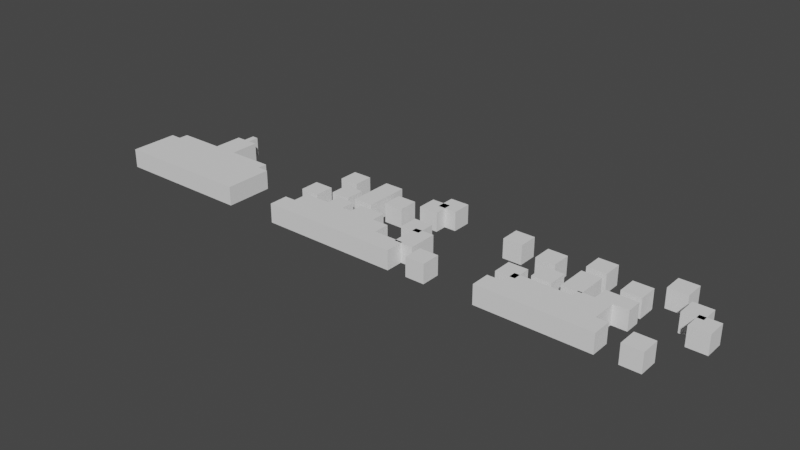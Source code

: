 # Source: spaceship.blend  (saved by Blender 3.3.6; exported with 4.5.12 LTS)
import bpy
from mathutils import Matrix  # noqa: F401  (used for matrix-valued properties, if any)

bpy.ops.wm.read_factory_settings(use_empty=True)
scene = bpy.context.scene
scene.name = 'Scene'

# ---- collections
col_collection = bpy.data.collections.new('Collection'); scene.collection.children.link(col_collection)

# ---- world
world_world = bpy.data.worlds.new('World'); scene.world = world_world
world_world.use_nodes = True; world_world.node_tree.nodes.clear()
_N = world_world.node_tree.nodes; _L = world_world.node_tree.links
n0 = _N.new('ShaderNodeOutputWorld'); n0.name = 'World Output'; n0.location = (300, 300)
n1 = _N.new('ShaderNodeBackground'); n1.name = 'Background'; n1.location = (10, 300)
n1.inputs[0].default_value = (0.05088, 0.05088, 0.05088, 1.0)
_L.new(n1.outputs[0], n0.inputs[0])
n0.is_active_output = True
world_world.color = (0.05088, 0.05088, 0.05088)
world_world.use_sun_shadow = False
world_world.sun_shadow_jitter_overblur = 0.0

# ---- meshes
me_cube_008 = bpy.data.meshes.new('Cube.008')
me_cube_008.from_pydata([(0.0, -5.038, -1.0), (0.0, -5.038, 1.0), (-1.281, 1.0, -1.0), (-1.281, 1.0, 1.0), (0.0, -1.0, -1.0), (0.0, -1.0, 1.0), (0.0, 1.0, -1.0), (0.0, 1.0, 1.0), (-7.263, -5.038, -1.0), (-7.263, -5.038, 1.0), (-6.096, 1.0, -1.0), (-6.096, 1.0, 1.0), (-6.096, 0.0, -1.0), (-6.096, 0.0, 1.0), (-1.281, 4.101, 1.0), (-1.281, 4.101, -1.0), (-7.263, 0.0, -1.0), (-7.263, 0.0, 1.0), (0.0, 4.101, -1.0), (0.0, 4.101, 1.0), (-0.3335, 4.101, -1.0), (-0.3335, 4.101, 1.0), (0.0, 5.302, -1.0), (0.0, 5.302, 1.0), (-0.3335, 5.302, -1.0), (-0.3335, 5.302, 1.0)], [], [(1, 3, 11, 13, 9), (3, 7, 19, 21, 14), (6, 7, 5, 4), (4, 5, 1, 0), (2, 6, 4, 0), (7, 3, 1, 5), (12, 13, 11, 10), (2, 0, 8, 12, 10), (3, 2, 10, 11), (0, 1, 9, 8), (19, 18, 22, 23), (2, 3, 14, 15), (13, 12, 16, 17), (12, 8, 16), (9, 13, 17), (17, 16, 8, 9), (7, 6, 18, 19), (6, 2, 15, 20, 18), (15, 14, 21, 20), (24, 25, 23, 22), (20, 21, 25, 24), (18, 20, 24, 22), (21, 19, 23, 25)])
_uv = me_cube_008.uv_layers.new(name='UVMap')
_uv.uv.foreach_set('vector', [0.875, 0.75, 0.875, 0.5, 0.875, 0.5, 0.875, 0.625, 0.875, 0.75, 0.875, 0.5, 0.625, 0.5, 0.625, 0.5, 0.75, 0.5, 0.875, 0.5, 0.375, 0.5, 0.625, 0.5, 0.625, 0.75, 0.375, 0.75, 0.375, 0.75, 0.625, 0.75, 0.625, 1.0, 0.375, 1.0, 0.125, 0.5, 0.375, 0.5, 0.375, 0.75, 0.125, 0.75, 0.625, 0.5, 0.875, 0.5, 0.875, 0.75, 0.625, 0.75, 0.375, 0.125, 0.625, 0.125, 0.625, 0.25, 0.375, 0.25, 0.125, 0.5, 0.125, 0.75, 0.125, 0.75, 0.125, 0.625, 0.125, 0.5, 0.625, 0.25, 0.375, 0.25, 0.375, 0.25, 0.625, 0.25, 0.375, 1.0, 0.625, 1.0, 0.625, 1.0, 0.375, 1.0, 0.625, 0.5, 0.375, 0.5, 0.375, 0.5, 0.625, 0.5, 0.375, 0.25, 0.625, 0.25, 0.625, 0.25, 0.375, 0.25, 0.625, 0.125, 0.375, 0.125, 0.375, 0.125, 0.625, 0.125, 0.125, 0.625, 0.125, 0.75, 0.125, 0.625, 0.875, 0.75, 0.875, 0.625, 0.875, 0.625, 0.625, 0.125, 0.375, 0.125, 0.375, 1.0, 0.625, 1.0, 0.625, 0.5, 0.375, 0.5, 0.375, 0.5, 0.625, 0.5, 0.375, 0.5, 0.125, 0.5, 0.125, 0.5, 0.25, 0.5, 0.375, 0.5, 0.375, 0.25, 0.625, 0.25, 0.625, 0.375, 0.375, 0.375, 0.375, 0.375, 0.625, 0.375, 0.625, 0.5, 0.375, 0.5, 0.375, 0.375, 0.625, 0.375, 0.625, 0.375, 0.375, 0.375, 0.375, 0.5, 0.25, 0.5, 0.25, 0.5, 0.375, 0.5, 0.75, 0.5, 0.625, 0.5, 0.625, 0.5, 0.75, 0.5])
me_cube_008.update()
me_cube = bpy.data.meshes.new('Cube')
me_cube.from_pydata([(-7.236, -5.038, -1.0), (-7.236, -5.038, 1.0), (-7.236, -3.038, -1.0), (-7.236, -3.038, 1.0), (7.263, -5.038, -1.0), (7.263, -5.038, 1.0), (7.263, -3.038, -1.0), (7.263, -3.038, 1.0), (-7.236, -3.038, 0.6667), (-7.236, -3.038, 0.3333), (-7.236, -3.038, -2.98e-08), (-7.236, -3.038, -0.3333), (-7.236, -3.038, -0.6667), (4.116, -3.038, -1.0), (-0.3819, -3.038, -1.0), (-1.403, -3.038, -1.0), (-3.307, -3.038, -1.0), (-6.055, -3.038, -1.0), (-6.055, -3.038, 1.0), (-3.307, -3.038, 1.0), (-1.403, -3.038, 1.0), (-0.3819, -3.038, 1.0), (4.116, -3.038, 1.0), (7.263, -3.038, 0.6667), (7.263, -3.038, 0.3333), (7.263, -3.038, -2.98e-08), (7.263, -3.038, -0.3333), (7.263, -3.038, -0.6667), (-6.055, -3.038, -0.6667), (2.391, 0.08447, -1.0), (-1.403, 0.109, 0.6667), (-3.307, 0.109, 0.6667), (4.116, -3.038, -0.6667), (-6.055, -3.038, -0.3333), (-1.403, 0.109, 0.3333), (-3.307, 0.109, 0.3333), (-1.403, 0.109, -2.98e-08), (4.116, -3.038, -0.3333), (-6.055, -3.038, -2.98e-08), (-3.307, 0.109, -2.98e-08), (-1.403, 0.109, -0.3333), (-3.307, 0.109, -0.3333), (4.116, -3.038, -2.98e-08), (-6.055, -3.038, 0.3333), (-1.403, 0.109, -0.6667), (-3.307, 0.109, -0.6667), (-1.403, 0.109, 1.0), (4.116, -3.038, 0.3333), (-6.055, -3.038, 0.6667), (-3.307, 0.109, 1.0), (-3.307, 0.109, -1.0), (-1.403, 0.109, -1.0), (4.116, -3.038, 0.6667), (2.391, -1.361, -1.0), (-0.3819, -1.361, -1.0), (-1.403, -1.361, -1.0), (-3.307, -1.361, -1.0), (-6.055, -1.361, -1.0), (-6.055, -1.361, 1.0), (-3.307, -1.361, 1.0), (-1.403, -1.361, 1.0), (-0.3819, -1.361, 1.0), (2.391, -1.361, 1.0), (-6.055, -1.361, -0.6667), (-3.307, -1.361, -0.6667), (-1.403, -1.361, -0.6667), (-0.3819, -1.361, -0.6667), (2.391, -1.361, -0.6667), (-6.055, -1.361, -0.3333), (-3.307, -1.361, -0.3333), (-1.403, -1.361, -0.3333), (-0.3819, -1.361, -0.3333), (2.391, -1.361, -0.3333), (-6.055, -1.361, -2.98e-08), (-3.307, -1.361, -2.98e-08), (-1.403, -1.361, -2.98e-08), (-0.3819, -1.361, -2.98e-08), (2.391, -1.361, -2.98e-08), (-6.055, -1.361, 0.3333), (-3.307, -1.361, 0.3333), (-1.403, -1.361, 0.3333), (-0.3819, -1.361, 0.3333), (2.391, -1.361, 0.3333), (-6.055, -1.361, 0.6667), (-3.307, -1.361, 0.6667), (-1.403, -1.361, 0.6667), (-0.3819, -1.361, 0.6667), (2.391, -1.361, 0.6667), (-0.3819, 0.08447, -1.0), (-0.3819, 0.08447, 1.0), (2.391, 0.08447, 1.0), (-0.3819, 0.08447, -0.6667), (2.391, 0.08447, -0.6667), (-0.3819, 0.08447, -0.3333), (2.391, 0.08447, -0.3333), (-0.3819, 0.08447, -2.98e-08), (2.391, 0.08447, -2.98e-08), (-0.3819, 0.08447, 0.3333), (2.391, 0.08447, 0.3333), (-0.3819, 0.08447, 0.6667), (2.391, 0.08447, 0.6667), (4.116, -1.361, -2.98e-08), (4.116, -1.361, 0.6667), (4.116, -1.361, 0.3333), (4.116, -1.361, -0.3333), (4.116, -1.361, -0.6667), (4.116, -1.361, 1.0), (4.116, -1.361, -1.0), (-7.235, -0.7754, -1.0), (-7.235, -0.7754, 1.0), (-7.235, 1.225, -1.0), (-7.235, 1.225, 1.0), (-5.235, -0.7754, -1.0), (-5.235, -0.7754, 1.0), (-5.235, 1.225, -1.0), (-5.235, 1.225, 1.0), (-4.449, 0.5308, -1.0), (-4.449, 0.5308, 1.0), (-4.449, 2.531, -1.0), (-4.449, 2.531, 1.0), (-2.449, 0.5308, -1.0), (-2.449, 0.5308, 1.0), (-2.449, 2.531, -1.0), (-2.449, 2.531, 1.0), (-5.919, 3.419, -1.0), (-5.919, 3.419, 1.0), (-5.919, 5.419, -1.0), (-5.919, 5.419, 1.0), (-3.919, 3.419, -1.0), (-3.919, 3.419, 1.0), (-3.919, 5.419, -1.0), (-3.919, 5.419, 1.0), (-1.776, 0.8166, -1.0), (-1.776, 0.8166, 1.0), (-1.776, 5.419, -1.0), (-1.776, 5.419, 1.0), (0.2243, 0.8166, -1.0), (0.2243, 0.8166, 1.0), (0.2243, 5.419, -1.0), (0.2243, 5.419, 1.0), (1.0, 1.99, -1.0), (1.0, 1.99, 1.0), (1.0, 3.99, -1.0), (1.0, 3.99, 1.0), (3.0, 1.99, -1.0), (3.0, 1.99, 1.0), (3.0, 3.99, -1.0), (3.0, 3.99, 1.0), (4.021, 3.49, -1.0), (4.021, 3.49, 1.0), (4.021, 5.49, -1.0), (4.021, 5.49, 1.0), (6.021, 3.49, -1.0), (6.021, 3.49, 1.0), (6.021, 5.49, -1.0), (6.021, 5.49, 1.0), (5.256, 4.725, -1.0), (5.256, 4.725, 1.0), (5.256, 6.725, -1.0), (5.256, 6.725, 1.0), (7.256, 4.725, -1.0), (7.256, 4.725, 1.0), (7.256, 6.725, -1.0), (7.256, 6.725, 1.0), (5.238, -0.7592, -1.0), (5.238, -0.7592, 1.0), (5.238, 1.241, -1.0), (5.238, 1.241, 1.0), (7.238, -0.7592, -1.0), (7.238, -0.7592, 1.0), (7.238, 1.241, -1.0), (7.238, 1.241, 1.0), (6.525, -3.228, -1.0), (6.525, -3.228, 1.0), (6.525, -0.2052, -1.0), (6.525, -0.2052, 1.0), (8.525, -3.228, -1.0), (8.525, -3.228, 1.0), (8.525, -0.2052, -1.0), (8.525, -0.2052, 1.0), (9.188, -4.928, -1.0), (9.188, -4.928, 1.0), (9.188, -2.928, -1.0), (9.188, -2.928, 1.0), (11.19, -4.928, -1.0), (11.19, -4.928, 1.0), (11.19, -2.928, -1.0), (11.19, -2.928, 1.0)], [], [(0, 1, 3, 8, 9, 10, 11, 12, 2), (52, 22, 7, 23), (6, 27, 26, 25, 24, 23, 7, 5, 4), (4, 5, 1, 0), (2, 17, 16, 15, 14, 13, 6, 4, 0), (7, 22, 21, 20, 19, 18, 3, 1, 5), (13, 32, 27, 6), (32, 37, 26, 27), (37, 42, 25, 26), (42, 47, 24, 25), (47, 52, 23, 24), (2, 12, 28, 17), (39, 35, 34, 36), (41, 39, 36, 40), (45, 41, 40, 44), (50, 45, 44, 51), (12, 11, 33, 28), (106, 102, 87, 62), (101, 104, 72, 77), (19, 20, 60, 59), (18, 19, 59, 58), (11, 10, 38, 33), (43, 48, 83, 78), (28, 33, 68, 63), (103, 101, 77, 82), (105, 107, 53, 67), (10, 9, 43, 38), (16, 17, 57, 56), (48, 18, 58, 83), (33, 38, 73, 68), (15, 16, 56, 55), (9, 8, 48, 43), (102, 103, 82, 87), (104, 105, 67, 72), (14, 15, 55, 54), (21, 22, 106, 62, 61), (8, 3, 18, 48), (13, 14, 54, 53, 107), (38, 43, 78, 73), (17, 28, 63, 57), (20, 21, 61, 60), (57, 63, 64, 56), (84, 59, 49, 31), (55, 65, 66, 54), (76, 81, 97, 95), (63, 68, 69, 64), (55, 56, 50, 51), (65, 70, 71, 66), (54, 66, 91, 88), (68, 73, 74, 69), (69, 74, 39, 41), (70, 75, 76, 71), (87, 82, 98, 100), (73, 78, 79, 74), (80, 75, 36, 34), (75, 80, 81, 76), (72, 67, 92, 94), (78, 83, 84, 79), (65, 55, 51, 44), (80, 85, 86, 81), (53, 54, 88, 29), (83, 58, 59, 84), (74, 79, 35, 39), (85, 60, 61, 86), (61, 62, 90, 89), (35, 31, 30, 34), (31, 49, 46, 30), (75, 70, 40, 36), (60, 85, 30, 46), (64, 69, 41, 45), (79, 84, 31, 35), (59, 60, 46, 49), (70, 65, 44, 40), (85, 80, 34, 30), (56, 64, 45, 50), (88, 91, 92, 29), (91, 93, 94, 92), (93, 95, 96, 94), (95, 97, 98, 96), (97, 99, 100, 98), (99, 89, 90, 100), (67, 53, 29, 92), (82, 77, 96, 98), (71, 76, 95, 93), (86, 61, 89, 99), (77, 72, 94, 96), (62, 87, 100, 90), (66, 71, 93, 91), (81, 86, 99, 97), (37, 32, 105, 104), (52, 47, 103, 102), (32, 13, 107, 105), (47, 42, 101, 103), (42, 37, 104, 101), (22, 52, 102, 106), (108, 109, 111, 110), (110, 111, 115, 114), (114, 115, 113, 112), (112, 113, 109, 108), (110, 114, 112, 108), (115, 111, 109, 113), (116, 117, 119, 118), (118, 119, 123, 122), (122, 123, 121, 120), (120, 121, 117, 116), (118, 122, 120, 116), (123, 119, 117, 121), (124, 125, 127, 126), (126, 127, 131, 130), (130, 131, 129, 128), (128, 129, 125, 124), (126, 130, 128, 124), (131, 127, 125, 129), (132, 133, 135, 134), (134, 135, 139, 138), (138, 139, 137, 136), (136, 137, 133, 132), (134, 138, 136, 132), (139, 135, 133, 137), (140, 141, 143, 142), (142, 143, 147, 146), (146, 147, 145, 144), (144, 145, 141, 140), (142, 146, 144, 140), (147, 143, 141, 145), (148, 149, 151, 150), (150, 151, 155, 154), (154, 155, 153, 152), (152, 153, 149, 148), (150, 154, 152, 148), (155, 151, 149, 153), (156, 157, 159, 158), (158, 159, 163, 162), (162, 163, 161, 160), (160, 161, 157, 156), (158, 162, 160, 156), (163, 159, 157, 161), (164, 165, 167, 166), (166, 167, 171, 170), (170, 171, 169, 168), (168, 169, 165, 164), (166, 170, 168, 164), (171, 167, 165, 169), (172, 173, 175, 174), (174, 175, 179, 178), (178, 179, 177, 176), (176, 177, 173, 172), (174, 178, 176, 172), (179, 175, 173, 177), (180, 181, 183, 182), (182, 183, 187, 186), (186, 187, 185, 184), (184, 185, 181, 180), (182, 186, 184, 180), (187, 183, 181, 185)])
_uv = me_cube.uv_layers.new(name='UVMap')
_uv.uv.foreach_set('vector', [0.375, 0.0, 0.625, 0.0, 0.625, 0.25, 0.5833, 0.25, 0.5417, 0.25, 0.5, 0.25, 0.4583, 0.25, 0.4167, 0.25, 0.375, 0.25, 0.5833, 0.4583, 0.625, 0.4583, 0.625, 0.5, 0.5833, 0.5, 0.375, 0.5, 0.4167, 0.5, 0.4583, 0.5, 0.5, 0.5, 0.5417, 0.5, 0.5833, 0.5, 0.625, 0.5, 0.625, 0.75, 0.375, 0.75, 0.375, 0.75, 0.625, 0.75, 0.625, 1.0, 0.375, 1.0, 0.125, 0.5, 0.1667, 0.5, 0.2083, 0.5, 0.25, 0.5, 0.2917, 0.5, 0.3333, 0.5, 0.375, 0.5, 0.375, 0.75, 0.125, 0.75, 0.625, 0.5, 0.6667, 0.5, 0.7083, 0.5, 0.75, 0.5, 0.7917, 0.5, 0.8333, 0.5, 0.875, 0.5, 0.875, 0.75, 0.625, 0.75, 0.375, 0.4583, 0.4167, 0.4583, 0.4167, 0.5, 0.375, 0.5, 0.4167, 0.4583, 0.4583, 0.4583, 0.4583, 0.5, 0.4167, 0.5, 0.4583, 0.4583, 0.5, 0.4583, 0.5, 0.5, 0.4583, 0.5, 0.5, 0.4583, 0.5417, 0.4583, 0.5417, 0.5, 0.5, 0.5, 0.5417, 0.4583, 0.5833, 0.4583, 0.5833, 0.5, 0.5417, 0.5, 0.375, 0.25, 0.4167, 0.25, 0.4167, 0.2917, 0.375, 0.2917, 0.5, 0.3333, 0.5417, 0.3333, 0.5417, 0.375, 0.5, 0.375, 0.4583, 0.3333, 0.5, 0.3333, 0.5, 0.375, 0.4583, 0.375, 0.4167, 0.3333, 0.4583, 0.3333, 0.4583, 0.375, 0.4167, 0.375, 0.375, 0.3333, 0.4167, 0.3333, 0.4167, 0.375, 0.375, 0.375, 0.4167, 0.25, 0.4583, 0.25, 0.4583, 0.2917, 0.4167, 0.2917, 0.625, 0.4583, 0.5833, 0.4583, 0.5833, 0.4583, 0.625, 0.4583, 0.5, 0.4583, 0.4583, 0.4583, 0.4583, 0.4583, 0.5, 0.4583, 0.7917, 0.5, 0.75, 0.5, 0.75, 0.5, 0.7917, 0.5, 0.8333, 0.5, 0.7917, 0.5, 0.7917, 0.5, 0.8333, 0.5, 0.4583, 0.25, 0.5, 0.25, 0.5, 0.2917, 0.4583, 0.2917, 0.5417, 0.2917, 0.5833, 0.2917, 0.5833, 0.2917, 0.5417, 0.2917, 0.4167, 0.2917, 0.4583, 0.2917, 0.4583, 0.2917, 0.4167, 0.2917, 0.5417, 0.4583, 0.5, 0.4583, 0.5, 0.4583, 0.5417, 0.4583, 0.4167, 0.4583, 0.375, 0.4583, 0.375, 0.4583, 0.4167, 0.4583, 0.5, 0.25, 0.5417, 0.25, 0.5417, 0.2917, 0.5, 0.2917, 0.2083, 0.5, 0.1667, 0.5, 0.1667, 0.5, 0.2083, 0.5, 0.5833, 0.2917, 0.625, 0.2917, 0.625, 0.2917, 0.5833, 0.2917, 0.4583, 0.2917, 0.5, 0.2917, 0.5, 0.2917, 0.4583, 0.2917, 0.25, 0.5, 0.2083, 0.5, 0.2083, 0.5, 0.25, 0.5, 0.5417, 0.25, 0.5833, 0.25, 0.5833, 0.2917, 0.5417, 0.2917, 0.5833, 0.4583, 0.5417, 0.4583, 0.5417, 0.4583, 0.5833, 0.4583, 0.4583, 0.4583, 0.4167, 0.4583, 0.4167, 0.4583, 0.4583, 0.4583, 0.2917, 0.5, 0.25, 0.5, 0.25, 0.5, 0.2917, 0.5, 0.7083, 0.5, 0.6667, 0.5, 0.6667, 0.5, 0.6667, 0.5, 0.7083, 0.5, 0.5833, 0.25, 0.625, 0.25, 0.625, 0.2917, 0.5833, 0.2917, 0.3333, 0.5, 0.2917, 0.5, 0.2917, 0.5, 0.3333, 0.5, 0.3333, 0.5, 0.5, 0.2917, 0.5417, 0.2917, 0.5417, 0.2917, 0.5, 0.2917, 0.375, 0.2917, 0.4167, 0.2917, 0.4167, 0.2917, 0.375, 0.2917, 0.75, 0.5, 0.7083, 0.5, 0.7083, 0.5, 0.75, 0.5, 0.375, 0.2917, 0.4167, 0.2917, 0.4167, 0.3333, 0.375, 0.3333, 0.5833, 0.3333, 0.625, 0.3333, 0.625, 0.3333, 0.5833, 0.3333, 0.375, 0.375, 0.4167, 0.375, 0.4167, 0.4167, 0.375, 0.4167, 0.5, 0.4167, 0.5417, 0.4167, 0.5417, 0.4167, 0.5, 0.4167, 0.4167, 0.2917, 0.4583, 0.2917, 0.4583, 0.3333, 0.4167, 0.3333, 0.25, 0.5, 0.2083, 0.5, 0.2083, 0.5, 0.25, 0.5, 0.4167, 0.375, 0.4583, 0.375, 0.4583, 0.4167, 0.4167, 0.4167, 0.375, 0.4167, 0.4167, 0.4167, 0.4167, 0.4167, 0.375, 0.4167, 0.4583, 0.2917, 0.5, 0.2917, 0.5, 0.3333, 0.4583, 0.3333, 0.4583, 0.3333, 0.5, 0.3333, 0.5, 0.3333, 0.4583, 0.3333, 0.4583, 0.375, 0.5, 0.375, 0.5, 0.4167, 0.4583, 0.4167, 0.5833, 0.4583, 0.5417, 0.4583, 0.5417, 0.4583, 0.5833, 0.4583, 0.5, 0.2917, 0.5417, 0.2917, 0.5417, 0.3333, 0.5, 0.3333, 0.5417, 0.375, 0.5, 0.375, 0.5, 0.375, 0.5417, 0.375, 0.5, 0.375, 0.5417, 0.375, 0.5417, 0.4167, 0.5, 0.4167, 0.4583, 0.4583, 0.4167, 0.4583, 0.4167, 0.4583, 0.4583, 0.4583, 0.5417, 0.2917, 0.5833, 0.2917, 0.5833, 0.3333, 0.5417, 0.3333, 0.4167, 0.375, 0.375, 0.375, 0.375, 0.375, 0.4167, 0.375, 0.5417, 0.375, 0.5833, 0.375, 0.5833, 0.4167, 0.5417, 0.4167, 0.3333, 0.5, 0.2917, 0.5, 0.2917, 0.5, 0.3333, 0.5, 0.5833, 0.2917, 0.625, 0.2917, 0.625, 0.3333, 0.5833, 0.3333, 0.5, 0.3333, 0.5417, 0.3333, 0.5417, 0.3333, 0.5, 0.3333, 0.5833, 0.375, 0.625, 0.375, 0.625, 0.4167, 0.5833, 0.4167, 0.7083, 0.5, 0.6667, 0.5, 0.6667, 0.5, 0.7083, 0.5, 0.5417, 0.3333, 0.5833, 0.3333, 0.5833, 0.375, 0.5417, 0.375, 0.5833, 0.3333, 0.625, 0.3333, 0.625, 0.375, 0.5833, 0.375, 0.5, 0.375, 0.4583, 0.375, 0.4583, 0.375, 0.5, 0.375, 0.625, 0.375, 0.5833, 0.375, 0.5833, 0.375, 0.625, 0.375, 0.4167, 0.3333, 0.4583, 0.3333, 0.4583, 0.3333, 0.4167, 0.3333, 0.5417, 0.3333, 0.5833, 0.3333, 0.5833, 0.3333, 0.5417, 0.3333, 0.7917, 0.5, 0.75, 0.5, 0.75, 0.5, 0.7917, 0.5, 0.4583, 0.375, 0.4167, 0.375, 0.4167, 0.375, 0.4583, 0.375, 0.5833, 0.375, 0.5417, 0.375, 0.5417, 0.375, 0.5833, 0.375, 0.375, 0.3333, 0.4167, 0.3333, 0.4167, 0.3333, 0.375, 0.3333, 0.375, 0.4167, 0.4167, 0.4167, 0.4167, 0.4583, 0.375, 0.4583, 0.4167, 0.4167, 0.4583, 0.4167, 0.4583, 0.4583, 0.4167, 0.4583, 0.4583, 0.4167, 0.5, 0.4167, 0.5, 0.4583, 0.4583, 0.4583, 0.5, 0.4167, 0.5417, 0.4167, 0.5417, 0.4583, 0.5, 0.4583, 0.5417, 0.4167, 0.5833, 0.4167, 0.5833, 0.4583, 0.5417, 0.4583, 0.5833, 0.4167, 0.625, 0.4167, 0.625, 0.4583, 0.5833, 0.4583, 0.4167, 0.4583, 0.375, 0.4583, 0.375, 0.4583, 0.4167, 0.4583, 0.5417, 0.4583, 0.5, 0.4583, 0.5, 0.4583, 0.5417, 0.4583, 0.4583, 0.4167, 0.5, 0.4167, 0.5, 0.4167, 0.4583, 0.4167, 0.5833, 0.4167, 0.625, 0.4167, 0.625, 0.4167, 0.5833, 0.4167, 0.5, 0.4583, 0.4583, 0.4583, 0.4583, 0.4583, 0.5, 0.4583, 0.625, 0.4583, 0.5833, 0.4583, 0.5833, 0.4583, 0.625, 0.4583, 0.4167, 0.4167, 0.4583, 0.4167, 0.4583, 0.4167, 0.4167, 0.4167, 0.5417, 0.4167, 0.5833, 0.4167, 0.5833, 0.4167, 0.5417, 0.4167, 0.4583, 0.4583, 0.4167, 0.4583, 0.4167, 0.4583, 0.4583, 0.4583, 0.5833, 0.4583, 0.5417, 0.4583, 0.5417, 0.4583, 0.5833, 0.4583, 0.4167, 0.4583, 0.375, 0.4583, 0.375, 0.4583, 0.4167, 0.4583, 0.5417, 0.4583, 0.5, 0.4583, 0.5, 0.4583, 0.5417, 0.4583, 0.5, 0.4583, 0.4583, 0.4583, 0.4583, 0.4583, 0.5, 0.4583, 0.625, 0.4583, 0.5833, 0.4583, 0.5833, 0.4583, 0.625, 0.4583, 0.375, 0.0, 0.625, 0.0, 0.625, 0.25, 0.375, 0.25, 0.375, 0.25, 0.625, 0.25, 0.625, 0.5, 0.375, 0.5, 0.375, 0.5, 0.625, 0.5, 0.625, 0.75, 0.375, 0.75, 0.375, 0.75, 0.625, 0.75, 0.625, 1.0, 0.375, 1.0, 0.125, 0.5, 0.375, 0.5, 0.375, 0.75, 0.125, 0.75, 0.625, 0.5, 0.875, 0.5, 0.875, 0.75, 0.625, 0.75, 0.375, 0.0, 0.625, 0.0, 0.625, 0.25, 0.375, 0.25, 0.375, 0.25, 0.625, 0.25, 0.625, 0.5, 0.375, 0.5, 0.375, 0.5, 0.625, 0.5, 0.625, 0.75, 0.375, 0.75, 0.375, 0.75, 0.625, 0.75, 0.625, 1.0, 0.375, 1.0, 0.125, 0.5, 0.375, 0.5, 0.375, 0.75, 0.125, 0.75, 0.625, 0.5, 0.875, 0.5, 0.875, 0.75, 0.625, 0.75, 0.375, 0.0, 0.625, 0.0, 0.625, 0.25, 0.375, 0.25, 0.375, 0.25, 0.625, 0.25, 0.625, 0.5, 0.375, 0.5, 0.375, 0.5, 0.625, 0.5, 0.625, 0.75, 0.375, 0.75, 0.375, 0.75, 0.625, 0.75, 0.625, 1.0, 0.375, 1.0, 0.125, 0.5, 0.375, 0.5, 0.375, 0.75, 0.125, 0.75, 0.625, 0.5, 0.875, 0.5, 0.875, 0.75, 0.625, 0.75, 0.375, 0.0, 0.625, 0.0, 0.625, 0.25, 0.375, 0.25, 0.375, 0.25, 0.625, 0.25, 0.625, 0.5, 0.375, 0.5, 0.375, 0.5, 0.625, 0.5, 0.625, 0.75, 0.375, 0.75, 0.375, 0.75, 0.625, 0.75, 0.625, 1.0, 0.375, 1.0, 0.125, 0.5, 0.375, 0.5, 0.375, 0.75, 0.125, 0.75, 0.625, 0.5, 0.875, 0.5, 0.875, 0.75, 0.625, 0.75, 0.375, 0.0, 0.625, 0.0, 0.625, 0.25, 0.375, 0.25, 0.375, 0.25, 0.625, 0.25, 0.625, 0.5, 0.375, 0.5, 0.375, 0.5, 0.625, 0.5, 0.625, 0.75, 0.375, 0.75, 0.375, 0.75, 0.625, 0.75, 0.625, 1.0, 0.375, 1.0, 0.125, 0.5, 0.375, 0.5, 0.375, 0.75, 0.125, 0.75, 0.625, 0.5, 0.875, 0.5, 0.875, 0.75, 0.625, 0.75, 0.375, 0.0, 0.625, 0.0, 0.625, 0.25, 0.375, 0.25, 0.375, 0.25, 0.625, 0.25, 0.625, 0.5, 0.375, 0.5, 0.375, 0.5, 0.625, 0.5, 0.625, 0.75, 0.375, 0.75, 0.375, 0.75, 0.625, 0.75, 0.625, 1.0, 0.375, 1.0, 0.125, 0.5, 0.375, 0.5, 0.375, 0.75, 0.125, 0.75, 0.625, 0.5, 0.875, 0.5, 0.875, 0.75, 0.625, 0.75, 0.375, 0.0, 0.625, 0.0, 0.625, 0.25, 0.375, 0.25, 0.375, 0.25, 0.625, 0.25, 0.625, 0.5, 0.375, 0.5, 0.375, 0.5, 0.625, 0.5, 0.625, 0.75, 0.375, 0.75, 0.375, 0.75, 0.625, 0.75, 0.625, 1.0, 0.375, 1.0, 0.125, 0.5, 0.375, 0.5, 0.375, 0.75, 0.125, 0.75, 0.625, 0.5, 0.875, 0.5, 0.875, 0.75, 0.625, 0.75, 0.375, 0.0, 0.625, 0.0, 0.625, 0.25, 0.375, 0.25, 0.375, 0.25, 0.625, 0.25, 0.625, 0.5, 0.375, 0.5, 0.375, 0.5, 0.625, 0.5, 0.625, 0.75, 0.375, 0.75, 0.375, 0.75, 0.625, 0.75, 0.625, 1.0, 0.375, 1.0, 0.125, 0.5, 0.375, 0.5, 0.375, 0.75, 0.125, 0.75, 0.625, 0.5, 0.875, 0.5, 0.875, 0.75, 0.625, 0.75, 0.375, 0.0, 0.625, 0.0, 0.625, 0.25, 0.375, 0.25, 0.375, 0.25, 0.625, 0.25, 0.625, 0.5, 0.375, 0.5, 0.375, 0.5, 0.625, 0.5, 0.625, 0.75, 0.375, 0.75, 0.375, 0.75, 0.625, 0.75, 0.625, 1.0, 0.375, 1.0, 0.125, 0.5, 0.375, 0.5, 0.375, 0.75, 0.125, 0.75, 0.625, 0.5, 0.875, 0.5, 0.875, 0.75, 0.625, 0.75, 0.375, 0.0, 0.625, 0.0, 0.625, 0.25, 0.375, 0.25, 0.375, 0.25, 0.625, 0.25, 0.625, 0.5, 0.375, 0.5, 0.375, 0.5, 0.625, 0.5, 0.625, 0.75, 0.375, 0.75, 0.375, 0.75, 0.625, 0.75, 0.625, 1.0, 0.375, 1.0, 0.125, 0.5, 0.375, 0.5, 0.375, 0.75, 0.125, 0.75, 0.625, 0.5, 0.875, 0.5, 0.875, 0.75, 0.625, 0.75])
me_cube.update()
me_cube_001 = bpy.data.meshes.new('Cube.001')
me_cube_001.from_pydata([(-6.042, -4.977, -1.0), (-6.042, -4.977, 1.0), (-6.042, -2.977, -1.0), (-6.042, -2.977, 1.0), (-2.249, -4.977, -1.0), (-2.249, -4.977, 1.0), (-4.469, -2.977, -1.0), (-4.469, -2.977, 1.0), (-2.249, -1.258, -1.0), (-2.249, -1.258, 1.0), (-4.469, -1.258, -1.0), (-4.469, -1.258, 1.0), (-0.9416, -1.258, -1.0), (-0.9416, -1.258, 1.0), (4.422, -2.977, -1.0), (4.422, -2.977, 1.0), (1.189, -1.258, -1.0), (1.189, -1.258, 1.0), (-0.9416, -4.977, -1.0), (-0.9416, -4.977, 1.0), (0.8219, -4.977, -1.0), (0.8219, -4.977, 1.0), (5.583, -2.977, -1.0), (5.583, -2.977, 1.0), (5.583, -4.977, -1.0), (5.583, -4.977, 1.0), (4.422, -1.258, -1.0), (4.422, -1.258, 1.0), (1.189, -0.3758, -1.0), (1.189, -0.3758, 1.0), (4.422, -0.3758, -1.0), (4.422, -0.3758, 1.0), (2.806, -0.3758, -1.0), (2.806, -0.3758, 1.0), (4.422, 1.204, -1.0), (4.422, 1.204, 1.0), (2.806, 1.204, -1.0), (2.806, 1.204, 1.0), (5.953, -0.3758, -1.0), (5.953, -0.3758, 1.0), (5.953, 1.204, -1.0), (5.953, 1.204, 1.0), (-8.755, 3.246, -1.0), (-8.755, 3.246, 1.0), (-8.755, 5.246, -1.0), (-8.755, 5.246, 1.0), (-6.755, 3.246, -1.0), (-6.755, 3.246, 1.0), (-6.755, 5.246, -1.0), (-6.755, 5.246, 1.0), (-5.916, -2.009, -1.0), (-5.916, -2.009, 1.0), (-5.916, -0.009261, -1.0), (-5.916, -0.009261, 1.0), (-3.916, -2.009, -1.0), (-3.916, -2.009, 1.0), (-3.916, -0.009261, -1.0), (-3.916, -0.009261, 1.0), (-3.136, -0.7234, -1.0), (-3.136, -0.7234, 1.0), (-3.136, 1.277, -1.0), (-3.136, 1.277, 1.0), (-1.136, -0.7234, -1.0), (-1.136, -0.7234, 1.0), (-1.136, 1.277, -1.0), (-1.136, 1.277, 1.0), (-4.63, 2.154, -1.0), (-4.63, 2.154, 1.0), (-4.63, 4.154, -1.0), (-4.63, 4.154, 1.0), (-2.63, 2.154, -1.0), (-2.63, 2.154, 1.0), (-2.63, 4.154, -1.0), (-2.63, 4.154, 1.0), (-0.4177, 3.563, -1.0), (-0.4177, 3.563, 1.0), (-0.4177, 5.563, -1.0), (-0.4177, 5.563, 1.0), (1.582, 3.563, -1.0), (1.582, 3.563, 1.0), (1.582, 5.563, -1.0), (1.582, 5.563, 1.0), (-0.3687, -0.503, -1.0), (-0.3687, -0.503, 1.0), (-0.3687, 2.697, -1.0), (-0.3687, 2.697, 1.0), (1.631, -0.503, -1.0), (1.631, -0.503, 1.0), (1.631, 2.697, -1.0), (1.631, 2.697, 1.0), (3.807, 1.959, -1.0), (3.807, 1.959, 1.0), (3.807, 3.959, -1.0), (3.807, 3.959, 1.0), (5.807, 1.959, -1.0), (5.807, 1.959, 1.0), (5.807, 3.959, -1.0), (5.807, 3.959, 1.0), (6.514, 4.775, -1.0), (6.514, 4.775, 1.0), (6.514, 6.775, -1.0), (6.514, 6.775, 1.0), (8.514, 4.775, -1.0), (8.514, 4.775, 1.0), (8.514, 6.775, -1.0), (8.514, 6.775, 1.0), (9.134, 2.032, -1.0), (9.134, 2.032, 1.0), (9.134, 4.032, -1.0), (9.134, 4.032, 1.0), (11.13, 2.032, -1.0), (11.13, 2.032, 1.0), (11.13, 4.032, -1.0), (11.13, 4.032, 1.0), (10.49, 0.5502, -1.0), (10.49, 0.5502, 1.0), (10.49, 2.55, -1.0), (10.49, 2.55, 1.0), (12.49, 0.5502, -1.0), (12.49, 0.5502, 1.0), (12.49, 2.55, -1.0), (12.49, 2.55, 1.0), (7.751, -4.924, -1.0), (7.751, -4.924, 1.0), (7.751, -2.924, -1.0), (7.751, -2.924, 1.0), (9.751, -4.924, -1.0), (9.751, -4.924, 1.0), (9.751, -2.924, -1.0), (9.751, -2.924, 1.0)], [], [(0, 1, 3, 2), (4, 8, 12, 18), (4, 5, 1, 0), (2, 6, 4, 0), (5, 7, 3, 1), (2, 3, 7, 6), (10, 11, 9, 8), (7, 5, 9, 11), (6, 7, 11, 10), (4, 6, 10, 8), (13, 19, 15, 27, 17), (5, 4, 18, 19), (9, 5, 19, 13), (8, 9, 13, 12), (17, 27, 31, 33, 29), (12, 13, 17, 16), (18, 12, 16, 26, 14), (15, 19, 21), (19, 18, 20, 21), (15, 21, 25, 23), (18, 14, 20), (22, 23, 25, 24), (14, 15, 23, 22), (21, 20, 24, 25), (20, 14, 22, 24), (15, 14, 26, 27), (33, 32, 28, 29), (16, 17, 29, 28), (27, 26, 30, 31), (26, 16, 28, 32, 30), (35, 31, 39, 41), (35, 34, 36, 37), (32, 33, 37, 36), (30, 32, 36, 34), (33, 31, 35, 37), (39, 38, 40, 41), (31, 30, 38, 39), (34, 35, 41, 40), (30, 34, 40, 38), (42, 43, 45, 44), (44, 45, 49, 48), (48, 49, 47, 46), (46, 47, 43, 42), (44, 48, 46, 42), (49, 45, 43, 47), (50, 51, 53, 52), (52, 53, 57, 56), (56, 57, 55, 54), (54, 55, 51, 50), (52, 56, 54, 50), (57, 53, 51, 55), (58, 59, 61, 60), (60, 61, 65, 64), (64, 65, 63, 62), (62, 63, 59, 58), (60, 64, 62, 58), (65, 61, 59, 63), (66, 67, 69, 68), (68, 69, 73, 72), (72, 73, 71, 70), (70, 71, 67, 66), (68, 72, 70, 66), (73, 69, 67, 71), (74, 75, 77, 76), (76, 77, 81, 80), (80, 81, 79, 78), (78, 79, 75, 74), (76, 80, 78, 74), (81, 77, 75, 79), (82, 83, 85, 84), (84, 85, 89, 88), (88, 89, 87, 86), (86, 87, 83, 82), (84, 88, 86, 82), (89, 85, 83, 87), (90, 91, 93, 92), (92, 93, 97, 96), (96, 97, 95, 94), (94, 95, 91, 90), (92, 96, 94, 90), (97, 93, 91, 95), (98, 99, 101, 100), (100, 101, 105, 104), (104, 105, 103, 102), (102, 103, 99, 98), (100, 104, 102, 98), (105, 101, 99, 103), (106, 107, 109, 108), (108, 109, 113, 112), (112, 113, 111, 110), (110, 111, 107, 106), (108, 112, 110, 106), (113, 109, 107, 111), (114, 115, 117, 116), (116, 117, 121, 120), (120, 121, 119, 118), (118, 119, 115, 114), (116, 120, 118, 114), (121, 117, 115, 119), (122, 123, 125, 124), (124, 125, 129, 128), (128, 129, 127, 126), (126, 127, 123, 122), (124, 128, 126, 122), (129, 125, 123, 127)])
_uv = me_cube_001.uv_layers.new(name='UVMap')
_uv.uv.foreach_set('vector', [0.375, 0.0, 0.625, 0.0, 0.625, 0.25, 0.375, 0.25, 0.375, 0.5, 0.375, 0.5, 0.375, 0.5, 0.375, 0.5, 0.375, 0.75, 0.625, 0.75, 0.625, 1.0, 0.375, 1.0, 0.125, 0.5, 0.25, 0.5, 0.375, 0.75, 0.125, 0.75, 0.625, 0.5, 0.75, 0.5, 0.875, 0.5, 0.875, 0.75, 0.375, 0.25, 0.625, 0.25, 0.625, 0.375, 0.375, 0.375, 0.375, 0.375, 0.625, 0.375, 0.625, 0.5, 0.375, 0.5, 0.75, 0.5, 0.625, 0.5, 0.625, 0.5, 0.75, 0.5, 0.375, 0.375, 0.625, 0.375, 0.625, 0.375, 0.375, 0.375, 0.375, 0.5, 0.25, 0.5, 0.25, 0.5, 0.375, 0.5, 0.625, 0.5, 0.625, 0.5, 0.625, 0.5, 0.625, 0.5, 0.625, 0.5, 0.625, 0.5, 0.375, 0.5, 0.375, 0.5, 0.625, 0.5, 0.625, 0.5, 0.625, 0.5, 0.625, 0.5, 0.625, 0.5, 0.375, 0.5, 0.625, 0.5, 0.625, 0.5, 0.375, 0.5, 0.625, 0.5, 0.625, 0.5, 0.625, 0.5, 0.625, 0.5, 0.625, 0.5, 0.375, 0.5, 0.625, 0.5, 0.625, 0.5, 0.375, 0.5, 0.375, 0.5, 0.375, 0.5, 0.375, 0.5, 0.375, 0.5, 0.375, 0.5, 0.625, 0.5, 0.625, 0.5, 0.625, 0.5, 0.625, 0.5, 0.375, 0.5, 0.375, 0.5, 0.625, 0.5, 0.625, 0.5, 0.625, 0.5, 0.625, 0.5, 0.625, 0.5, 0.375, 0.5, 0.375, 0.5, 0.375, 0.5, 0.375, 0.5, 0.625, 0.5, 0.625, 0.5, 0.375, 0.5, 0.375, 0.5, 0.625, 0.5, 0.625, 0.5, 0.375, 0.5, 0.625, 0.5, 0.375, 0.5, 0.375, 0.5, 0.625, 0.5, 0.375, 0.5, 0.375, 0.5, 0.375, 0.5, 0.375, 0.5, 0.625, 0.5, 0.375, 0.5, 0.375, 0.5, 0.625, 0.5, 0.625, 0.5, 0.375, 0.5, 0.375, 0.5, 0.625, 0.5, 0.375, 0.5, 0.625, 0.5, 0.625, 0.5, 0.375, 0.5, 0.625, 0.5, 0.375, 0.5, 0.375, 0.5, 0.625, 0.5, 0.375, 0.5, 0.375, 0.5, 0.375, 0.5, 0.375, 0.5, 0.375, 0.5, 0.625, 0.5, 0.625, 0.5, 0.625, 0.5, 0.625, 0.5, 0.625, 0.5, 0.375, 0.5, 0.375, 0.5, 0.625, 0.5, 0.375, 0.5, 0.625, 0.5, 0.625, 0.5, 0.375, 0.5, 0.375, 0.5, 0.375, 0.5, 0.375, 0.5, 0.375, 0.5, 0.625, 0.5, 0.625, 0.5, 0.625, 0.5, 0.625, 0.5, 0.625, 0.5, 0.375, 0.5, 0.375, 0.5, 0.625, 0.5, 0.625, 0.5, 0.375, 0.5, 0.375, 0.5, 0.625, 0.5, 0.375, 0.5, 0.625, 0.5, 0.625, 0.5, 0.375, 0.5, 0.375, 0.5, 0.375, 0.5, 0.375, 0.5, 0.375, 0.5, 0.375, 0.0, 0.625, 0.0, 0.625, 0.25, 0.375, 0.25, 0.375, 0.25, 0.625, 0.25, 0.625, 0.5, 0.375, 0.5, 0.375, 0.5, 0.625, 0.5, 0.625, 0.75, 0.375, 0.75, 0.375, 0.75, 0.625, 0.75, 0.625, 1.0, 0.375, 1.0, 0.125, 0.5, 0.375, 0.5, 0.375, 0.75, 0.125, 0.75, 0.625, 0.5, 0.875, 0.5, 0.875, 0.75, 0.625, 0.75, 0.375, 0.0, 0.625, 0.0, 0.625, 0.25, 0.375, 0.25, 0.375, 0.25, 0.625, 0.25, 0.625, 0.5, 0.375, 0.5, 0.375, 0.5, 0.625, 0.5, 0.625, 0.75, 0.375, 0.75, 0.375, 0.75, 0.625, 0.75, 0.625, 1.0, 0.375, 1.0, 0.125, 0.5, 0.375, 0.5, 0.375, 0.75, 0.125, 0.75, 0.625, 0.5, 0.875, 0.5, 0.875, 0.75, 0.625, 0.75, 0.375, 0.0, 0.625, 0.0, 0.625, 0.25, 0.375, 0.25, 0.375, 0.25, 0.625, 0.25, 0.625, 0.5, 0.375, 0.5, 0.375, 0.5, 0.625, 0.5, 0.625, 0.75, 0.375, 0.75, 0.375, 0.75, 0.625, 0.75, 0.625, 1.0, 0.375, 1.0, 0.125, 0.5, 0.375, 0.5, 0.375, 0.75, 0.125, 0.75, 0.625, 0.5, 0.875, 0.5, 0.875, 0.75, 0.625, 0.75, 0.375, 0.0, 0.625, 0.0, 0.625, 0.25, 0.375, 0.25, 0.375, 0.25, 0.625, 0.25, 0.625, 0.5, 0.375, 0.5, 0.375, 0.5, 0.625, 0.5, 0.625, 0.75, 0.375, 0.75, 0.375, 0.75, 0.625, 0.75, 0.625, 1.0, 0.375, 1.0, 0.125, 0.5, 0.375, 0.5, 0.375, 0.75, 0.125, 0.75, 0.625, 0.5, 0.875, 0.5, 0.875, 0.75, 0.625, 0.75, 0.375, 0.0, 0.625, 0.0, 0.625, 0.25, 0.375, 0.25, 0.375, 0.25, 0.625, 0.25, 0.625, 0.5, 0.375, 0.5, 0.375, 0.5, 0.625, 0.5, 0.625, 0.75, 0.375, 0.75, 0.375, 0.75, 0.625, 0.75, 0.625, 1.0, 0.375, 1.0, 0.125, 0.5, 0.375, 0.5, 0.375, 0.75, 0.125, 0.75, 0.625, 0.5, 0.875, 0.5, 0.875, 0.75, 0.625, 0.75, 0.375, 0.0, 0.625, 0.0, 0.625, 0.25, 0.375, 0.25, 0.375, 0.25, 0.625, 0.25, 0.625, 0.5, 0.375, 0.5, 0.375, 0.5, 0.625, 0.5, 0.625, 0.75, 0.375, 0.75, 0.375, 0.75, 0.625, 0.75, 0.625, 1.0, 0.375, 1.0, 0.125, 0.5, 0.375, 0.5, 0.375, 0.75, 0.125, 0.75, 0.625, 0.5, 0.875, 0.5, 0.875, 0.75, 0.625, 0.75, 0.375, 0.0, 0.625, 0.0, 0.625, 0.25, 0.375, 0.25, 0.375, 0.25, 0.625, 0.25, 0.625, 0.5, 0.375, 0.5, 0.375, 0.5, 0.625, 0.5, 0.625, 0.75, 0.375, 0.75, 0.375, 0.75, 0.625, 0.75, 0.625, 1.0, 0.375, 1.0, 0.125, 0.5, 0.375, 0.5, 0.375, 0.75, 0.125, 0.75, 0.625, 0.5, 0.875, 0.5, 0.875, 0.75, 0.625, 0.75, 0.375, 0.0, 0.625, 0.0, 0.625, 0.25, 0.375, 0.25, 0.375, 0.25, 0.625, 0.25, 0.625, 0.5, 0.375, 0.5, 0.375, 0.5, 0.625, 0.5, 0.625, 0.75, 0.375, 0.75, 0.375, 0.75, 0.625, 0.75, 0.625, 1.0, 0.375, 1.0, 0.125, 0.5, 0.375, 0.5, 0.375, 0.75, 0.125, 0.75, 0.625, 0.5, 0.875, 0.5, 0.875, 0.75, 0.625, 0.75, 0.375, 0.0, 0.625, 0.0, 0.625, 0.25, 0.375, 0.25, 0.375, 0.25, 0.625, 0.25, 0.625, 0.5, 0.375, 0.5, 0.375, 0.5, 0.625, 0.5, 0.625, 0.75, 0.375, 0.75, 0.375, 0.75, 0.625, 0.75, 0.625, 1.0, 0.375, 1.0, 0.125, 0.5, 0.375, 0.5, 0.375, 0.75, 0.125, 0.75, 0.625, 0.5, 0.875, 0.5, 0.875, 0.75, 0.625, 0.75, 0.375, 0.0, 0.625, 0.0, 0.625, 0.25, 0.375, 0.25, 0.375, 0.25, 0.625, 0.25, 0.625, 0.5, 0.375, 0.5, 0.375, 0.5, 0.625, 0.5, 0.625, 0.75, 0.375, 0.75, 0.375, 0.75, 0.625, 0.75, 0.625, 1.0, 0.375, 1.0, 0.125, 0.5, 0.375, 0.5, 0.375, 0.75, 0.125, 0.75, 0.625, 0.5, 0.875, 0.5, 0.875, 0.75, 0.625, 0.75, 0.375, 0.0, 0.625, 0.0, 0.625, 0.25, 0.375, 0.25, 0.375, 0.25, 0.625, 0.25, 0.625, 0.5, 0.375, 0.5, 0.375, 0.5, 0.625, 0.5, 0.625, 0.75, 0.375, 0.75, 0.375, 0.75, 0.625, 0.75, 0.625, 1.0, 0.375, 1.0, 0.125, 0.5, 0.375, 0.5, 0.375, 0.75, 0.125, 0.75, 0.625, 0.5, 0.875, 0.5, 0.875, 0.75, 0.625, 0.75])
me_cube_001.update()

# ---- objects
ob_spaceship = bpy.data.objects.new('spaceship', me_cube_008)
ob_spaceship_die = bpy.data.objects.new('spaceship_die', me_cube)
ob_spaceship_die_001 = bpy.data.objects.new('spaceship_die.001', me_cube_001)

# ---- transforms, parenting, visibility, modifiers, constraints
ob_spaceship.location = (0.0, 0.0, 0.0)
_m = ob_spaceship.modifiers.new('Mirror', 'MIRROR')
_m.use_clip = True
ob_spaceship_die.location = (20.23, 0.0, 0.0)
ob_spaceship_die_001.location = (42.71, 0.0, 0.0)

# ---- collection membership
col_collection.objects.link(ob_spaceship)
col_collection.objects.link(ob_spaceship_die)
col_collection.objects.link(ob_spaceship_die_001)

# ---- scene / render settings (as saved in the file)
scene.frame_start = 1; scene.frame_end = 250; scene.frame_set(23)
scene.render.engine = 'BLENDER_EEVEE_NEXT'
scene.cycles.sampling_pattern = 'TABULATED_SOBOL'
scene.cycles.use_light_tree = False
scene.view_settings.view_transform = 'Filmic'
bpy.context.view_layer.update()

# ---- added for rendering (the .blend has no active camera and no usable light): camera, sun
cam_auto = bpy.data.cameras.new('AutoCamera')
cam_auto.lens = 50.0
cam_auto.sensor_width = 36.0
cam_auto.clip_end = 1032.88
ob_auto_camera = bpy.data.objects.new('AutoCamera', cam_auto)
scene.collection.objects.link(ob_auto_camera)
ob_auto_camera.location = (82.8265, -69.7559, 47.0829)
ob_auto_camera.rotation_euler = (1.09748, -7.21219e-08, 0.694738)
scene.camera = ob_auto_camera
light_auto_sun = bpy.data.lights.new('AutoSun', 'SUN')
light_auto_sun.energy = 3.0
light_auto_sun.angle = 0.0523599
ob_auto_sun = bpy.data.objects.new('AutoSun', light_auto_sun)
scene.collection.objects.link(ob_auto_sun)
ob_auto_sun.rotation_euler = (0.872665, 0.174533, 0.523599)
bpy.context.view_layer.update()
